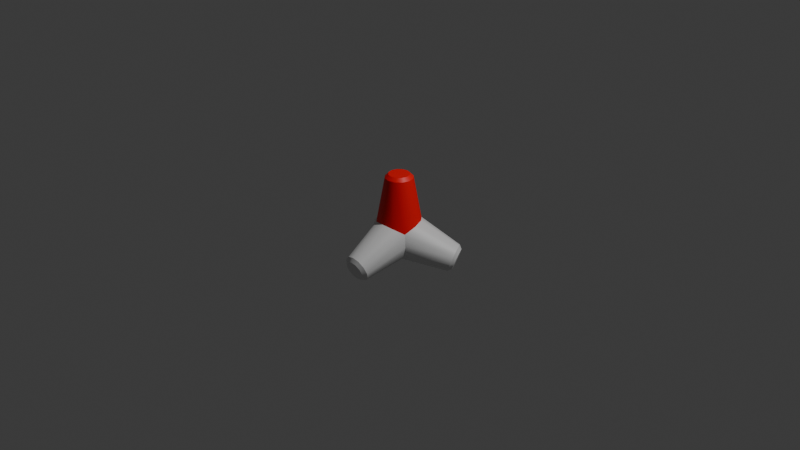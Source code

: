# Source: tetrapod_base.blend  (saved by Blender 4.3.32; exported with 4.5.12 LTS)
import bpy
from mathutils import Matrix  # noqa: F401  (used for matrix-valued properties, if any)

bpy.ops.wm.read_factory_settings(use_empty=True)
scene = bpy.context.scene
scene.name = 'Scene'

# ---- collections
col_collection = bpy.data.collections.new('Collection'); scene.collection.children.link(col_collection)

# ---- materials (node trees are filled in below, after node groups)
mat_red = bpy.data.materials.new('Red')
mat_white = bpy.data.materials.new('White')

# ---- node groups
ng_smooth_by_angle = bpy.data.node_groups.new('Smooth by Angle', 'GeometryNodeTree')
_s = ng_smooth_by_angle.interface.new_socket(name='Mesh', in_out='OUTPUT', socket_type='NodeSocketGeometry')
_s = ng_smooth_by_angle.interface.new_socket(name='Mesh', in_out='INPUT', socket_type='NodeSocketGeometry')
_s = ng_smooth_by_angle.interface.new_socket(name='Angle', in_out='INPUT', socket_type='NodeSocketFloat')
_s.subtype = 'ANGLE'
_s.default_value = 0.5236
_s.min_value = 0.0
_s.max_value = 3.142
_s.description = 'Maximum face angle for smooth edges'
_s = ng_smooth_by_angle.interface.new_socket(name='Ignore Sharpness', in_out='INPUT', socket_type='NodeSocketBool')
_s.force_non_field = True
ng_smooth_by_angle.description = 'Set the sharpness of mesh edges based on the angle between the neighboring faces'
ng_smooth_by_angle.is_modifier = True
_N = ng_smooth_by_angle.nodes; _L = ng_smooth_by_angle.links
n0 = _N.new('GeometryNodeSetShadeSmooth'); n0.name = 'Set Shade Smooth'; n0.location = (120, -80)
n0.domain = 'EDGE'
n1 = _N.new('GeometryNodeSetShadeSmooth'); n1.name = 'Set Shade Smooth.001'; n1.location = (300, -80)
n2 = _N.new('NodeGroupOutput'); n2.name = 'Group Output'; n2.location = (480, -80)
n3 = _N.new('GeometryNodeInputMeshEdgeAngle'); n3.name = 'Edge Angle'; n3.location = (-440, -240)
n4 = _N.new('NodeGroupInput'); n4.name = 'Group Input'; n4.location = (-80, -80)
n5 = _N.new('GeometryNodeInputEdgeSmooth'); n5.name = 'Is Edge Smooth'; n5.location = (-260, -120)
n6 = _N.new('GeometryNodeInputShadeSmooth'); n6.name = 'Is Shade Smooth'; n6.location = (-440, -397)
n7 = _N.new('FunctionNodeCompare'); n7.name = 'Compare'; n7.location = (-260, -260)
n7.operation = 'LESS_EQUAL'
n7.inputs[6].default_value = (0.0, 0.0, 0.0, 0.0)
n7.inputs[7].default_value = (0.0, 0.0, 0.0, 0.0)
n8 = _N.new('FunctionNodeBooleanMath'); n8.name = 'Boolean Math.001'; n8.location = (-80, -260)
n9 = _N.new('NodeGroupInput'); n9.name = 'Group Input.001'; n9.location = (-440, -329)
n10 = _N.new('NodeGroupInput'); n10.name = 'Group Input.002'; n10.location = (-259, -189)
n11 = _N.new('FunctionNodeBooleanMath'); n11.name = 'Boolean Math'; n11.location = (-80, -149)
n11.operation = 'OR'
n12 = _N.new('FunctionNodeBooleanMath'); n12.name = 'Boolean Math.002'; n12.location = (-260, -380)
n12.operation = 'OR'
n13 = _N.new('NodeGroupInput'); n13.name = 'Group Input.003'; n13.location = (-440, -460)
_L.new(n3.outputs[0], n7.inputs[0])
_L.new(n1.outputs[0], n2.inputs[0])
_L.new(n9.outputs[1], n7.inputs[1])
_L.new(n7.outputs[0], n8.inputs[0])
_L.new(n4.outputs[0], n0.inputs[0])
_L.new(n0.outputs[0], n1.inputs[0])
_L.new(n8.outputs[0], n0.inputs[2])
_L.new(n10.outputs[2], n11.inputs[1])
_L.new(n5.outputs[0], n11.inputs[0])
_L.new(n11.outputs[0], n0.inputs[1])
_L.new(n13.outputs[2], n12.inputs[1])
_L.new(n6.outputs[0], n12.inputs[0])
_L.new(n12.outputs[0], n8.inputs[1])
n2.is_active_output = True

# ---- material node trees
mat_red.use_nodes = True; mat_red.node_tree.nodes.clear()
_N = mat_red.node_tree.nodes; _L = mat_red.node_tree.links
n0 = _N.new('ShaderNodeBsdfPrincipled'); n0.name = 'Principled BSDF'; n0.location = (10, 300)
n0.inputs[0].default_value = (1.0, 0.0, 0.0004035, 1.0)
n1 = _N.new('ShaderNodeOutputMaterial'); n1.name = 'Material Output'; n1.location = (300, 300)
_L.new(n0.outputs[0], n1.inputs[0])
n1.is_active_output = True
mat_white.use_nodes = True; mat_white.node_tree.nodes.clear()
_N = mat_white.node_tree.nodes; _L = mat_white.node_tree.links
n0 = _N.new('ShaderNodeBsdfPrincipled'); n0.name = 'Principled BSDF'; n0.location = (10, 300)
n1 = _N.new('ShaderNodeOutputMaterial'); n1.name = 'Material Output'; n1.location = (300, 300)
_L.new(n0.outputs[0], n1.inputs[0])
n1.is_active_output = True

# ---- world
world_world = bpy.data.worlds.new('World'); scene.world = world_world
world_world.use_nodes = True; world_world.node_tree.nodes.clear()
_N = world_world.node_tree.nodes; _L = world_world.node_tree.links
n0 = _N.new('ShaderNodeOutputWorld'); n0.name = 'World Output'; n0.location = (300, 300)
n1 = _N.new('ShaderNodeBackground'); n1.name = 'Background'; n1.location = (10, 300)
n1.inputs[0].default_value = (0.05088, 0.05088, 0.05088, 1.0)
_L.new(n1.outputs[0], n0.inputs[0])
n0.is_active_output = True
world_world.color = (0.05088, 0.05088, 0.05088)
world_world.sun_shadow_jitter_overblur = 0.0

# ---- cameras
cam_camera = bpy.data.cameras.new('Camera')
cam_camera.clip_end = 100.0
cam_camera.ortho_scale = 7.314

# ---- lights
light_light = bpy.data.lights.new('Light', 'POINT')
light_light.energy = 1000.0
light_light.shadow_soft_size = 0.1

# ---- meshes
me_cylinder_004 = bpy.data.meshes.new('Cylinder.004')
me_cylinder_004.from_pydata([(3.568e-09, 0.2605, 0.0), (4.234e-09, 0.1477, 0.6136), (0.1302, 0.2256, 0.0), (0.07383, 0.1279, 0.6136), (0.2256, 0.1302, 0.0), (0.1279, 0.07383, 0.6136), (0.2605, -3.529e-09, 0.0), (0.1477, -4.234e-09, 0.6136), (0.2256, -0.1302, 0.0), (0.1279, -0.07383, 0.6136), (0.1302, -0.2256, 0.0), (0.07383, -0.1279, 0.6136), (3.568e-09, -0.2605, 0.0), (4.234e-09, -0.1477, 0.6136), (-0.1302, -0.2256, 0.0), (-0.07383, -0.1279, 0.6136), (-0.2256, -0.1302, 0.0), (-0.1279, -0.07383, 0.6136), (-0.2605, -3.529e-09, 0.0), (-0.1477, -4.234e-09, 0.6136), (-0.2256, 0.1302, 0.0), (-0.1279, 0.07383, 0.6136), (-0.1302, 0.2256, 0.0), (-0.07383, 0.1279, 0.6136), (8.823e-09, 0.1126, 0.6492), (0.05632, 0.09755, 0.6492), (0.09755, 0.05632, 0.6492), (0.1126, -4.408e-09, 0.6492), (0.09755, -0.05632, 0.6492), (0.05632, -0.09755, 0.6492), (8.823e-09, -0.1126, 0.6492), (-0.05632, -0.09755, 0.6492), (-0.09755, -0.05632, 0.6492), (-0.1126, -4.408e-09, 0.6492), (-0.09755, 0.05632, 0.6492), (-0.05632, 0.09755, 0.6492)], [], [(0, 1, 3, 2), (2, 3, 5, 4), (4, 5, 7, 6), (6, 7, 9, 8), (8, 9, 11, 10), (10, 11, 13, 12), (12, 13, 15, 14), (14, 15, 17, 16), (16, 17, 19, 18), (18, 19, 21, 20), (23, 21, 34, 35), (20, 21, 23, 22), (22, 23, 1, 0), (0, 2, 4, 6, 8, 10, 12, 14, 16, 18, 20, 22), (25, 24, 35, 34, 33, 32, 31, 30, 29, 28, 27, 26), (5, 3, 25, 26), (21, 19, 33, 34), (19, 17, 32, 33), (17, 15, 31, 32), (15, 13, 30, 31), (13, 11, 29, 30), (11, 9, 28, 29), (9, 7, 27, 28), (1, 23, 35, 24), (3, 1, 24, 25), (7, 5, 26, 27)])
me_cylinder_004.polygons.foreach_set('use_smooth', [True] * 26)
_uv = me_cylinder_004.uv_layers.new(name='UVMap')
_uv.uv.foreach_set('vector', [1.0, 0.5, 1.0, 1.0, 0.9167, 1.0, 0.9167, 0.5, 0.9167, 0.5, 0.9167, 1.0, 0.8333, 1.0, 0.8333, 0.5, 0.8333, 0.5, 0.8333, 1.0, 0.75, 1.0, 0.75, 0.5, 0.75, 0.5, 0.75, 1.0, 0.6667, 1.0, 0.6667, 0.5, 0.6667, 0.5, 0.6667, 1.0, 0.5833, 1.0, 0.5833, 0.5, 0.5833, 0.5, 0.5833, 1.0, 0.5, 1.0, 0.5, 0.5, 0.5, 0.5, 0.5, 1.0, 0.4167, 1.0, 0.4167, 0.5, 0.4167, 0.5, 0.4167, 1.0, 0.3333, 1.0, 0.3333, 0.5, 0.3333, 0.5, 0.3333, 1.0, 0.25, 1.0, 0.25, 0.5, 0.25, 0.5, 0.25, 1.0, 0.1667, 1.0, 0.1667, 0.5, 0.08333, 1.0, 0.1667, 1.0, 0.1667, 1.0, 0.08333, 1.0, 0.1667, 0.5, 0.1667, 1.0, 0.08333, 1.0, 0.08333, 0.5, 0.08333, 0.5, 0.08333, 1.0, 7.451e-08, 1.0, 7.451e-08, 0.5, 0.75, 0.49, 0.87, 0.4578, 0.9578, 0.37, 0.99, 0.25, 0.9578, 0.13, 0.87, 0.04215, 0.75, 0.01, 0.63, 0.04215, 0.5422, 0.13, 0.51, 0.25, 0.5422, 0.37, 0.63, 0.4578, 0.37, 0.4578, 0.25, 0.49, 0.13, 0.4578, 0.04215, 0.37, 0.01, 0.25, 0.04215, 0.13, 0.13, 0.04215, 0.25, 0.01, 0.37, 0.04215, 0.4578, 0.13, 0.49, 0.25, 0.4578, 0.37, 0.8333, 1.0, 0.9167, 1.0, 0.9167, 1.0, 0.8333, 1.0, 0.1667, 1.0, 0.25, 1.0, 0.25, 1.0, 0.1667, 1.0, 0.25, 1.0, 0.3333, 1.0, 0.3333, 1.0, 0.25, 1.0, 0.3333, 1.0, 0.4167, 1.0, 0.4167, 1.0, 0.3333, 1.0, 0.4167, 1.0, 0.5, 1.0, 0.5, 1.0, 0.4167, 1.0, 0.5, 1.0, 0.5833, 1.0, 0.5833, 1.0, 0.5, 1.0, 0.5833, 1.0, 0.6667, 1.0, 0.6667, 1.0, 0.5833, 1.0, 0.6667, 1.0, 0.75, 1.0, 0.75, 1.0, 0.6667, 1.0, 7.451e-08, 1.0, 0.08333, 1.0, 0.08333, 1.0, 7.451e-08, 1.0, 0.9167, 1.0, 1.0, 1.0, 1.0, 1.0, 0.9167, 1.0, 0.75, 1.0, 0.8333, 1.0, 0.8333, 1.0, 0.75, 1.0])
me_cylinder_004.materials.append(mat_red)
me_cylinder_004.update()
me_cylinder_005 = bpy.data.meshes.new('Cylinder.005')
me_cylinder_005.from_pydata([(3.568e-09, 0.2605, 0.0), (4.234e-09, 0.1477, 0.6136), (0.1302, 0.2256, 0.0), (0.07383, 0.1279, 0.6136), (0.2256, 0.1302, 0.0), (0.1279, 0.07383, 0.6136), (0.2605, -3.529e-09, 0.0), (0.1477, -4.234e-09, 0.6136), (0.2256, -0.1302, 0.0), (0.1279, -0.07383, 0.6136), (0.1302, -0.2256, 0.0), (0.07383, -0.1279, 0.6136), (3.568e-09, -0.2605, 0.0), (4.234e-09, -0.1477, 0.6136), (-0.1302, -0.2256, 0.0), (-0.07383, -0.1279, 0.6136), (-0.2256, -0.1302, 0.0), (-0.1279, -0.07383, 0.6136), (-0.2605, -3.529e-09, 0.0), (-0.1477, -4.234e-09, 0.6136), (-0.2256, 0.1302, 0.0), (-0.1279, 0.07383, 0.6136), (-0.1302, 0.2256, 0.0), (-0.07383, 0.1279, 0.6136), (8.823e-09, 0.1126, 0.6492), (0.05632, 0.09755, 0.6492), (0.09755, 0.05632, 0.6492), (0.1126, -4.408e-09, 0.6492), (0.09755, -0.05632, 0.6492), (0.05632, -0.09755, 0.6492), (8.823e-09, -0.1126, 0.6492), (-0.05632, -0.09755, 0.6492), (-0.09755, -0.05632, 0.6492), (-0.1126, -4.408e-09, 0.6492), (-0.09755, 0.05632, 0.6492), (-0.05632, 0.09755, 0.6492)], [], [(0, 1, 3, 2), (2, 3, 5, 4), (4, 5, 7, 6), (6, 7, 9, 8), (8, 9, 11, 10), (10, 11, 13, 12), (12, 13, 15, 14), (14, 15, 17, 16), (16, 17, 19, 18), (18, 19, 21, 20), (23, 21, 34, 35), (20, 21, 23, 22), (22, 23, 1, 0), (0, 2, 4, 6, 8, 10, 12, 14, 16, 18, 20, 22), (25, 24, 35, 34, 33, 32, 31, 30, 29, 28, 27, 26), (5, 3, 25, 26), (21, 19, 33, 34), (19, 17, 32, 33), (17, 15, 31, 32), (15, 13, 30, 31), (13, 11, 29, 30), (11, 9, 28, 29), (9, 7, 27, 28), (1, 23, 35, 24), (3, 1, 24, 25), (7, 5, 26, 27)])
me_cylinder_005.polygons.foreach_set('use_smooth', [True] * 26)
_uv = me_cylinder_005.uv_layers.new(name='UVMap')
_uv.uv.foreach_set('vector', [1.0, 0.5, 1.0, 1.0, 0.9167, 1.0, 0.9167, 0.5, 0.9167, 0.5, 0.9167, 1.0, 0.8333, 1.0, 0.8333, 0.5, 0.8333, 0.5, 0.8333, 1.0, 0.75, 1.0, 0.75, 0.5, 0.75, 0.5, 0.75, 1.0, 0.6667, 1.0, 0.6667, 0.5, 0.6667, 0.5, 0.6667, 1.0, 0.5833, 1.0, 0.5833, 0.5, 0.5833, 0.5, 0.5833, 1.0, 0.5, 1.0, 0.5, 0.5, 0.5, 0.5, 0.5, 1.0, 0.4167, 1.0, 0.4167, 0.5, 0.4167, 0.5, 0.4167, 1.0, 0.3333, 1.0, 0.3333, 0.5, 0.3333, 0.5, 0.3333, 1.0, 0.25, 1.0, 0.25, 0.5, 0.25, 0.5, 0.25, 1.0, 0.1667, 1.0, 0.1667, 0.5, 0.08333, 1.0, 0.1667, 1.0, 0.1667, 1.0, 0.08333, 1.0, 0.1667, 0.5, 0.1667, 1.0, 0.08333, 1.0, 0.08333, 0.5, 0.08333, 0.5, 0.08333, 1.0, 7.451e-08, 1.0, 7.451e-08, 0.5, 0.75, 0.49, 0.87, 0.4578, 0.9578, 0.37, 0.99, 0.25, 0.9578, 0.13, 0.87, 0.04215, 0.75, 0.01, 0.63, 0.04215, 0.5422, 0.13, 0.51, 0.25, 0.5422, 0.37, 0.63, 0.4578, 0.37, 0.4578, 0.25, 0.49, 0.13, 0.4578, 0.04215, 0.37, 0.01, 0.25, 0.04215, 0.13, 0.13, 0.04215, 0.25, 0.01, 0.37, 0.04215, 0.4578, 0.13, 0.49, 0.25, 0.4578, 0.37, 0.8333, 1.0, 0.9167, 1.0, 0.9167, 1.0, 0.8333, 1.0, 0.1667, 1.0, 0.25, 1.0, 0.25, 1.0, 0.1667, 1.0, 0.25, 1.0, 0.3333, 1.0, 0.3333, 1.0, 0.25, 1.0, 0.3333, 1.0, 0.4167, 1.0, 0.4167, 1.0, 0.3333, 1.0, 0.4167, 1.0, 0.5, 1.0, 0.5, 1.0, 0.4167, 1.0, 0.5, 1.0, 0.5833, 1.0, 0.5833, 1.0, 0.5, 1.0, 0.5833, 1.0, 0.6667, 1.0, 0.6667, 1.0, 0.5833, 1.0, 0.6667, 1.0, 0.75, 1.0, 0.75, 1.0, 0.6667, 1.0, 7.451e-08, 1.0, 0.08333, 1.0, 0.08333, 1.0, 7.451e-08, 1.0, 0.9167, 1.0, 1.0, 1.0, 1.0, 1.0, 0.9167, 1.0, 0.75, 1.0, 0.8333, 1.0, 0.8333, 1.0, 0.75, 1.0])
me_cylinder_005.materials.append(mat_white)
me_cylinder_005.update()
me_cylinder_006 = bpy.data.meshes.new('Cylinder.006')
me_cylinder_006.from_pydata([(3.568e-09, 0.2605, 0.0), (4.234e-09, 0.1477, 0.6136), (0.1302, 0.2256, 0.0), (0.07383, 0.1279, 0.6136), (0.2256, 0.1302, 0.0), (0.1279, 0.07383, 0.6136), (0.2605, -3.529e-09, 0.0), (0.1477, -4.234e-09, 0.6136), (0.2256, -0.1302, 0.0), (0.1279, -0.07383, 0.6136), (0.1302, -0.2256, 0.0), (0.07383, -0.1279, 0.6136), (3.568e-09, -0.2605, 0.0), (4.234e-09, -0.1477, 0.6136), (-0.1302, -0.2256, 0.0), (-0.07383, -0.1279, 0.6136), (-0.2256, -0.1302, 0.0), (-0.1279, -0.07383, 0.6136), (-0.2605, -3.529e-09, 0.0), (-0.1477, -4.234e-09, 0.6136), (-0.2256, 0.1302, 0.0), (-0.1279, 0.07383, 0.6136), (-0.1302, 0.2256, 0.0), (-0.07383, 0.1279, 0.6136), (8.823e-09, 0.1126, 0.6492), (0.05632, 0.09755, 0.6492), (0.09755, 0.05632, 0.6492), (0.1126, -4.408e-09, 0.6492), (0.09755, -0.05632, 0.6492), (0.05632, -0.09755, 0.6492), (8.823e-09, -0.1126, 0.6492), (-0.05632, -0.09755, 0.6492), (-0.09755, -0.05632, 0.6492), (-0.1126, -4.408e-09, 0.6492), (-0.09755, 0.05632, 0.6492), (-0.05632, 0.09755, 0.6492)], [], [(0, 1, 3, 2), (2, 3, 5, 4), (4, 5, 7, 6), (6, 7, 9, 8), (8, 9, 11, 10), (10, 11, 13, 12), (12, 13, 15, 14), (14, 15, 17, 16), (16, 17, 19, 18), (18, 19, 21, 20), (23, 21, 34, 35), (20, 21, 23, 22), (22, 23, 1, 0), (0, 2, 4, 6, 8, 10, 12, 14, 16, 18, 20, 22), (25, 24, 35, 34, 33, 32, 31, 30, 29, 28, 27, 26), (5, 3, 25, 26), (21, 19, 33, 34), (19, 17, 32, 33), (17, 15, 31, 32), (15, 13, 30, 31), (13, 11, 29, 30), (11, 9, 28, 29), (9, 7, 27, 28), (1, 23, 35, 24), (3, 1, 24, 25), (7, 5, 26, 27)])
me_cylinder_006.polygons.foreach_set('use_smooth', [True] * 26)
_uv = me_cylinder_006.uv_layers.new(name='UVMap')
_uv.uv.foreach_set('vector', [1.0, 0.5, 1.0, 1.0, 0.9167, 1.0, 0.9167, 0.5, 0.9167, 0.5, 0.9167, 1.0, 0.8333, 1.0, 0.8333, 0.5, 0.8333, 0.5, 0.8333, 1.0, 0.75, 1.0, 0.75, 0.5, 0.75, 0.5, 0.75, 1.0, 0.6667, 1.0, 0.6667, 0.5, 0.6667, 0.5, 0.6667, 1.0, 0.5833, 1.0, 0.5833, 0.5, 0.5833, 0.5, 0.5833, 1.0, 0.5, 1.0, 0.5, 0.5, 0.5, 0.5, 0.5, 1.0, 0.4167, 1.0, 0.4167, 0.5, 0.4167, 0.5, 0.4167, 1.0, 0.3333, 1.0, 0.3333, 0.5, 0.3333, 0.5, 0.3333, 1.0, 0.25, 1.0, 0.25, 0.5, 0.25, 0.5, 0.25, 1.0, 0.1667, 1.0, 0.1667, 0.5, 0.08333, 1.0, 0.1667, 1.0, 0.1667, 1.0, 0.08333, 1.0, 0.1667, 0.5, 0.1667, 1.0, 0.08333, 1.0, 0.08333, 0.5, 0.08333, 0.5, 0.08333, 1.0, 7.451e-08, 1.0, 7.451e-08, 0.5, 0.75, 0.49, 0.87, 0.4578, 0.9578, 0.37, 0.99, 0.25, 0.9578, 0.13, 0.87, 0.04215, 0.75, 0.01, 0.63, 0.04215, 0.5422, 0.13, 0.51, 0.25, 0.5422, 0.37, 0.63, 0.4578, 0.37, 0.4578, 0.25, 0.49, 0.13, 0.4578, 0.04215, 0.37, 0.01, 0.25, 0.04215, 0.13, 0.13, 0.04215, 0.25, 0.01, 0.37, 0.04215, 0.4578, 0.13, 0.49, 0.25, 0.4578, 0.37, 0.8333, 1.0, 0.9167, 1.0, 0.9167, 1.0, 0.8333, 1.0, 0.1667, 1.0, 0.25, 1.0, 0.25, 1.0, 0.1667, 1.0, 0.25, 1.0, 0.3333, 1.0, 0.3333, 1.0, 0.25, 1.0, 0.3333, 1.0, 0.4167, 1.0, 0.4167, 1.0, 0.3333, 1.0, 0.4167, 1.0, 0.5, 1.0, 0.5, 1.0, 0.4167, 1.0, 0.5, 1.0, 0.5833, 1.0, 0.5833, 1.0, 0.5, 1.0, 0.5833, 1.0, 0.6667, 1.0, 0.6667, 1.0, 0.5833, 1.0, 0.6667, 1.0, 0.75, 1.0, 0.75, 1.0, 0.6667, 1.0, 7.451e-08, 1.0, 0.08333, 1.0, 0.08333, 1.0, 7.451e-08, 1.0, 0.9167, 1.0, 1.0, 1.0, 1.0, 1.0, 0.9167, 1.0, 0.75, 1.0, 0.8333, 1.0, 0.8333, 1.0, 0.75, 1.0])
me_cylinder_006.materials.append(mat_white)
me_cylinder_006.update()
me_cylinder_007 = bpy.data.meshes.new('Cylinder.007')
me_cylinder_007.from_pydata([(3.568e-09, 0.2605, 0.0), (4.234e-09, 0.1477, 0.6136), (0.1302, 0.2256, 0.0), (0.07383, 0.1279, 0.6136), (0.2256, 0.1302, 0.0), (0.1279, 0.07383, 0.6136), (0.2605, -3.529e-09, 0.0), (0.1477, -4.234e-09, 0.6136), (0.2256, -0.1302, 0.0), (0.1279, -0.07383, 0.6136), (0.1302, -0.2256, 0.0), (0.07383, -0.1279, 0.6136), (3.568e-09, -0.2605, 0.0), (4.234e-09, -0.1477, 0.6136), (-0.1302, -0.2256, 0.0), (-0.07383, -0.1279, 0.6136), (-0.2256, -0.1302, 0.0), (-0.1279, -0.07383, 0.6136), (-0.2605, -3.529e-09, 0.0), (-0.1477, -4.234e-09, 0.6136), (-0.2256, 0.1302, 0.0), (-0.1279, 0.07383, 0.6136), (-0.1302, 0.2256, 0.0), (-0.07383, 0.1279, 0.6136), (8.823e-09, 0.1126, 0.6492), (0.05632, 0.09755, 0.6492), (0.09755, 0.05632, 0.6492), (0.1126, -4.408e-09, 0.6492), (0.09755, -0.05632, 0.6492), (0.05632, -0.09755, 0.6492), (8.823e-09, -0.1126, 0.6492), (-0.05632, -0.09755, 0.6492), (-0.09755, -0.05632, 0.6492), (-0.1126, -4.408e-09, 0.6492), (-0.09755, 0.05632, 0.6492), (-0.05632, 0.09755, 0.6492)], [], [(0, 1, 3, 2), (2, 3, 5, 4), (4, 5, 7, 6), (6, 7, 9, 8), (8, 9, 11, 10), (10, 11, 13, 12), (12, 13, 15, 14), (14, 15, 17, 16), (16, 17, 19, 18), (18, 19, 21, 20), (23, 21, 34, 35), (20, 21, 23, 22), (22, 23, 1, 0), (0, 2, 4, 6, 8, 10, 12, 14, 16, 18, 20, 22), (25, 24, 35, 34, 33, 32, 31, 30, 29, 28, 27, 26), (5, 3, 25, 26), (21, 19, 33, 34), (19, 17, 32, 33), (17, 15, 31, 32), (15, 13, 30, 31), (13, 11, 29, 30), (11, 9, 28, 29), (9, 7, 27, 28), (1, 23, 35, 24), (3, 1, 24, 25), (7, 5, 26, 27)])
me_cylinder_007.polygons.foreach_set('use_smooth', [True] * 26)
_uv = me_cylinder_007.uv_layers.new(name='UVMap')
_uv.uv.foreach_set('vector', [1.0, 0.5, 1.0, 1.0, 0.9167, 1.0, 0.9167, 0.5, 0.9167, 0.5, 0.9167, 1.0, 0.8333, 1.0, 0.8333, 0.5, 0.8333, 0.5, 0.8333, 1.0, 0.75, 1.0, 0.75, 0.5, 0.75, 0.5, 0.75, 1.0, 0.6667, 1.0, 0.6667, 0.5, 0.6667, 0.5, 0.6667, 1.0, 0.5833, 1.0, 0.5833, 0.5, 0.5833, 0.5, 0.5833, 1.0, 0.5, 1.0, 0.5, 0.5, 0.5, 0.5, 0.5, 1.0, 0.4167, 1.0, 0.4167, 0.5, 0.4167, 0.5, 0.4167, 1.0, 0.3333, 1.0, 0.3333, 0.5, 0.3333, 0.5, 0.3333, 1.0, 0.25, 1.0, 0.25, 0.5, 0.25, 0.5, 0.25, 1.0, 0.1667, 1.0, 0.1667, 0.5, 0.08333, 1.0, 0.1667, 1.0, 0.1667, 1.0, 0.08333, 1.0, 0.1667, 0.5, 0.1667, 1.0, 0.08333, 1.0, 0.08333, 0.5, 0.08333, 0.5, 0.08333, 1.0, 7.451e-08, 1.0, 7.451e-08, 0.5, 0.75, 0.49, 0.87, 0.4578, 0.9578, 0.37, 0.99, 0.25, 0.9578, 0.13, 0.87, 0.04215, 0.75, 0.01, 0.63, 0.04215, 0.5422, 0.13, 0.51, 0.25, 0.5422, 0.37, 0.63, 0.4578, 0.37, 0.4578, 0.25, 0.49, 0.13, 0.4578, 0.04215, 0.37, 0.01, 0.25, 0.04215, 0.13, 0.13, 0.04215, 0.25, 0.01, 0.37, 0.04215, 0.4578, 0.13, 0.49, 0.25, 0.4578, 0.37, 0.8333, 1.0, 0.9167, 1.0, 0.9167, 1.0, 0.8333, 1.0, 0.1667, 1.0, 0.25, 1.0, 0.25, 1.0, 0.1667, 1.0, 0.25, 1.0, 0.3333, 1.0, 0.3333, 1.0, 0.25, 1.0, 0.3333, 1.0, 0.4167, 1.0, 0.4167, 1.0, 0.3333, 1.0, 0.4167, 1.0, 0.5, 1.0, 0.5, 1.0, 0.4167, 1.0, 0.5, 1.0, 0.5833, 1.0, 0.5833, 1.0, 0.5, 1.0, 0.5833, 1.0, 0.6667, 1.0, 0.6667, 1.0, 0.5833, 1.0, 0.6667, 1.0, 0.75, 1.0, 0.75, 1.0, 0.6667, 1.0, 7.451e-08, 1.0, 0.08333, 1.0, 0.08333, 1.0, 7.451e-08, 1.0, 0.9167, 1.0, 1.0, 1.0, 1.0, 1.0, 0.9167, 1.0, 0.75, 1.0, 0.8333, 1.0, 0.8333, 1.0, 0.75, 1.0])
me_cylinder_007.materials.append(mat_white)
me_cylinder_007.update()

# ---- objects
ob_light = bpy.data.objects.new('Light', light_light)
ob_camera = bpy.data.objects.new('Camera', cam_camera)
ob_cylinder_001 = bpy.data.objects.new('Cylinder.001', me_cylinder_004)
ob_cylinder_002 = bpy.data.objects.new('Cylinder.002', me_cylinder_005)
ob_cylinder_003 = bpy.data.objects.new('Cylinder.003', me_cylinder_006)
ob_cylinder_004 = bpy.data.objects.new('Cylinder.004', me_cylinder_007)

# ---- transforms, parenting, visibility, modifiers, constraints
ob_light.location = (4.076, 1.005, 5.904)
ob_light.rotation_euler = (0.6503, 0.05522, 1.866)
ob_light.lock_rotations_4d = False
ob_light.empty_display_type = 'ARROWS'
ob_light.color = (0.0, 0.0, 0.0, 0.0)
ob_light.lineart.crease_threshold = 0.0
ob_camera.location = (7.359, -6.926, 4.958)
ob_camera.rotation_euler = (1.109, 0.0, 0.8149)
ob_camera.lock_rotations_4d = False
ob_camera.empty_display_type = 'ARROWS'
ob_camera.color = (0.0, 0.0, 0.0, 0.0)
ob_camera.display_type = 'WIRE'
ob_camera.lineart.crease_threshold = 0.0
ob_cylinder_001.location = (0.0, 0.0, -0.149)
_m = ob_cylinder_001.modifiers.new('Smooth by Angle', 'NODES')
_m.node_group = ng_smooth_by_angle
_m.use_pin_to_last = True
_m.show_group_selector = False
ob_cylinder_002.location = (0.0, 0.0, -0.149)
ob_cylinder_002.rotation_euler = (1.92, 0.0, 0.0)
_m = ob_cylinder_002.modifiers.new('Smooth by Angle', 'NODES')
_m.node_group = ng_smooth_by_angle
_m.use_pin_to_last = True
_m.show_group_selector = False
ob_cylinder_003.location = (0.0, 0.0, -0.149)
ob_cylinder_003.rotation_euler = (1.92, 0.0, 2.094)
_m = ob_cylinder_003.modifiers.new('Smooth by Angle', 'NODES')
_m.node_group = ng_smooth_by_angle
_m.use_pin_to_last = True
_m.show_group_selector = False
ob_cylinder_004.location = (0.0, 0.0, -0.149)
ob_cylinder_004.rotation_euler = (1.92, 0.0, -2.094)
_m = ob_cylinder_004.modifiers.new('Smooth by Angle', 'NODES')
_m.node_group = ng_smooth_by_angle
_m.use_pin_to_last = True
_m.show_group_selector = False

# ---- collection membership
col_collection.objects.link(ob_light)
col_collection.objects.link(ob_camera)
col_collection.objects.link(ob_cylinder_001)
col_collection.objects.link(ob_cylinder_002)
col_collection.objects.link(ob_cylinder_003)
col_collection.objects.link(ob_cylinder_004)

# ---- scene / render settings (as saved in the file)
scene.camera = ob_camera
scene.frame_start = 1; scene.frame_end = 250; scene.frame_set(1)
scene.render.engine = 'BLENDER_EEVEE_NEXT'
bpy.context.view_layer.update()
